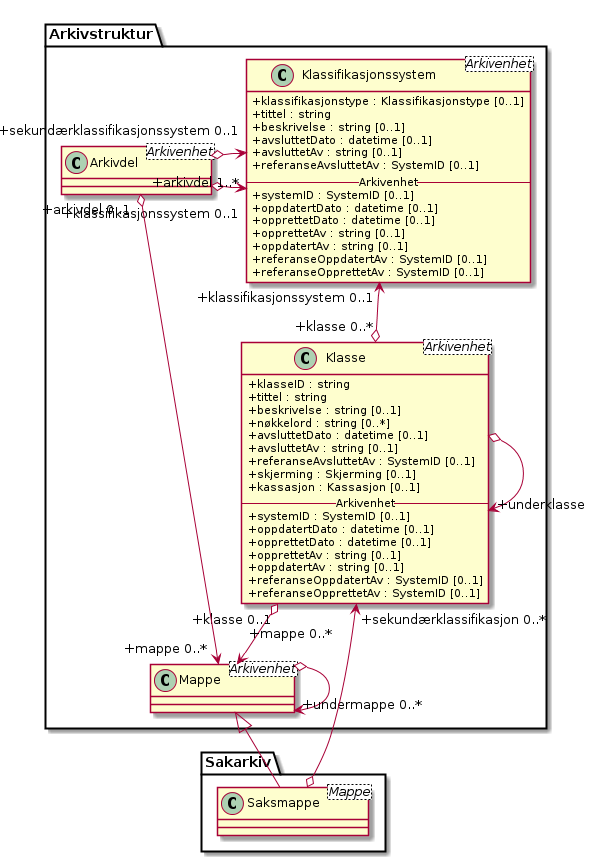

The diagram above was rendered by PlantUML. Its source (embedded in the PNG):
@startuml
skinparam classAttributeIconSize 0
class Arkivstruktur.Arkivdel <Arkivenhet>
class Arkivstruktur.Klassifikasjonssystem <Arkivenhet> {
  +klassifikasjonstype : Klassifikasjonstype [0..1]
  +tittel : string
  +beskrivelse : string [0..1]
  +avsluttetDato : datetime [0..1]
  +avsluttetAv : string [0..1]
  +referanseAvsluttetAv : SystemID [0..1]
  -- Arkivenhet --
  +systemID : SystemID [0..1]
  +oppdatertDato : datetime [0..1]
  +opprettetDato : datetime [0..1]
  +opprettetAv : string [0..1]
  +oppdatertAv : string [0..1]
  +referanseOppdatertAv : SystemID [0..1]
  +referanseOpprettetAv : SystemID [0..1]
}
class Arkivstruktur.Klasse <Arkivenhet> {
  +klasseID : string
  +tittel : string
  +beskrivelse : string [0..1]
  +nøkkelord : string [0..*]
  +avsluttetDato : datetime [0..1]
  +avsluttetAv : string [0..1]
  +referanseAvsluttetAv : SystemID [0..1]
  +skjerming : Skjerming [0..1]
  +kassasjon : Kassasjon [0..1]
  -- Arkivenhet --
  +systemID : SystemID [0..1]
  +oppdatertDato : datetime [0..1]
  +opprettetDato : datetime [0..1]
  +opprettetAv : string [0..1]
  +oppdatertAv : string [0..1]
  +referanseOppdatertAv : SystemID [0..1]
  +referanseOpprettetAv : SystemID [0..1]
}
class Arkivstruktur.Mappe <Arkivenhet>
class Sakarkiv.Saksmappe <Mappe>

Arkivstruktur.Klassifikasjonssystem "+klassifikasjonssystem 0..1" <-o "+arkivdel 1..*" Arkivstruktur.Arkivdel
Arkivstruktur.Klassifikasjonssystem "+sekundærklassifikasjonssystem 0..1" <-o Arkivstruktur.Arkivdel
Arkivstruktur.Klassifikasjonssystem "+klassifikasjonssystem 0..1" <--o "+klasse 0..*" Arkivstruktur.Klasse
Arkivstruktur.Klasse o--> "+underklasse" Arkivstruktur.Klasse
Arkivstruktur.Klasse "+klasse 0..1" o--> "+mappe 0..*\n" Arkivstruktur.Mappe
Arkivstruktur.Arkivdel "+arkivdel 0..1" o--> "+mappe 0..*" Arkivstruktur.Mappe
Arkivstruktur.Mappe o--> "+undermappe 0..*" Arkivstruktur.Mappe
Arkivstruktur.Mappe <|-- Sakarkiv.Saksmappe
Arkivstruktur.Klasse "+sekundærklassifikasjon 0..*" <--o Sakarkiv.Saksmappe
@enduml